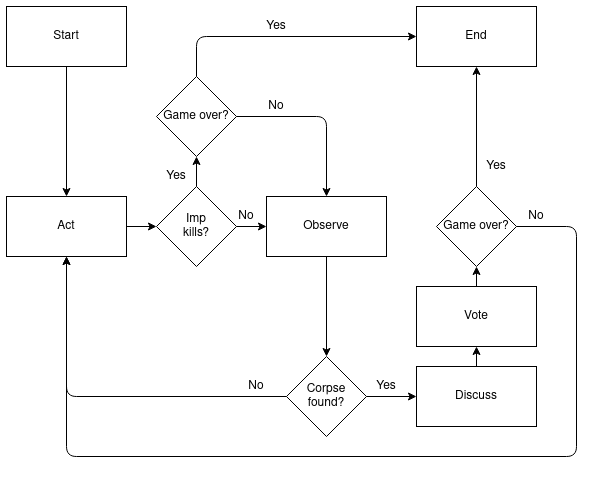

The diagram above was exported from draw.io. Its source (the exported page's mxGraphModel, read from the mxfile embedded in the PNG):
<mxGraphModel dx="813" dy="459" grid="1" gridSize="10" guides="1" tooltips="1" connect="1" arrows="1" fold="1" page="1" pageScale="1" pageWidth="850" pageHeight="1100" math="0" shadow="0">
  <root>
    <mxCell id="0" />
    <mxCell id="1" parent="0" />
    <mxCell id="ClGy_K4lnPdXB99Z1WEq-2" value="Act" style="rounded=0;whiteSpace=wrap;html=1;" vertex="1" parent="1">
      <mxGeometry x="130" y="240" width="120" height="60" as="geometry" />
    </mxCell>
    <mxCell id="ClGy_K4lnPdXB99Z1WEq-3" value="Observe" style="rounded=0;whiteSpace=wrap;html=1;" vertex="1" parent="1">
      <mxGeometry x="390" y="240" width="120" height="60" as="geometry" />
    </mxCell>
    <mxCell id="ClGy_K4lnPdXB99Z1WEq-5" value="Corpse found?" style="rhombus;whiteSpace=wrap;html=1;" vertex="1" parent="1">
      <mxGeometry x="410" y="400" width="80" height="80" as="geometry" />
    </mxCell>
    <mxCell id="ClGy_K4lnPdXB99Z1WEq-7" value="" style="endArrow=classic;html=1;exitX=0.5;exitY=1;exitDx=0;exitDy=0;" edge="1" parent="1" source="ClGy_K4lnPdXB99Z1WEq-3">
      <mxGeometry width="50" height="50" relative="1" as="geometry">
        <mxPoint x="590" y="400" as="sourcePoint" />
        <mxPoint x="450" y="400" as="targetPoint" />
      </mxGeometry>
    </mxCell>
    <mxCell id="ClGy_K4lnPdXB99Z1WEq-8" value="" style="endArrow=classic;html=1;exitX=0;exitY=0.5;exitDx=0;exitDy=0;entryX=0.5;entryY=1;entryDx=0;entryDy=0;" edge="1" parent="1" source="ClGy_K4lnPdXB99Z1WEq-5" target="ClGy_K4lnPdXB99Z1WEq-2">
      <mxGeometry width="50" height="50" relative="1" as="geometry">
        <mxPoint x="440" y="420" as="sourcePoint" />
        <mxPoint x="490" y="370" as="targetPoint" />
        <Array as="points">
          <mxPoint x="190" y="440" />
        </Array>
      </mxGeometry>
    </mxCell>
    <mxCell id="ClGy_K4lnPdXB99Z1WEq-9" value="No" style="text;html=1;strokeColor=none;fillColor=none;align=center;verticalAlign=middle;whiteSpace=wrap;rounded=0;" vertex="1" parent="1">
      <mxGeometry x="360" y="420" width="40" height="20" as="geometry" />
    </mxCell>
    <mxCell id="ClGy_K4lnPdXB99Z1WEq-10" value="Discuss" style="rounded=0;whiteSpace=wrap;html=1;" vertex="1" parent="1">
      <mxGeometry x="540" y="410" width="120" height="60" as="geometry" />
    </mxCell>
    <mxCell id="ClGy_K4lnPdXB99Z1WEq-11" value="" style="endArrow=classic;html=1;exitX=1;exitY=0.5;exitDx=0;exitDy=0;entryX=0;entryY=0.5;entryDx=0;entryDy=0;" edge="1" parent="1" source="ClGy_K4lnPdXB99Z1WEq-5" target="ClGy_K4lnPdXB99Z1WEq-10">
      <mxGeometry width="50" height="50" relative="1" as="geometry">
        <mxPoint x="550" y="390" as="sourcePoint" />
        <mxPoint x="600" y="340" as="targetPoint" />
      </mxGeometry>
    </mxCell>
    <mxCell id="ClGy_K4lnPdXB99Z1WEq-14" value="Imp&lt;br&gt;kills?" style="rhombus;whiteSpace=wrap;html=1;" vertex="1" parent="1">
      <mxGeometry x="280" y="230" width="80" height="80" as="geometry" />
    </mxCell>
    <mxCell id="ClGy_K4lnPdXB99Z1WEq-15" value="" style="endArrow=classic;html=1;exitX=1;exitY=0.5;exitDx=0;exitDy=0;entryX=0;entryY=0.5;entryDx=0;entryDy=0;" edge="1" parent="1" source="ClGy_K4lnPdXB99Z1WEq-2" target="ClGy_K4lnPdXB99Z1WEq-14">
      <mxGeometry width="50" height="50" relative="1" as="geometry">
        <mxPoint x="480" y="390" as="sourcePoint" />
        <mxPoint x="530" y="340" as="targetPoint" />
      </mxGeometry>
    </mxCell>
    <mxCell id="ClGy_K4lnPdXB99Z1WEq-17" value="Game over?" style="rhombus;whiteSpace=wrap;html=1;" vertex="1" parent="1">
      <mxGeometry x="280" y="120" width="80" height="80" as="geometry" />
    </mxCell>
    <mxCell id="ClGy_K4lnPdXB99Z1WEq-18" value="" style="endArrow=classic;html=1;exitX=0.5;exitY=0;exitDx=0;exitDy=0;entryX=0.5;entryY=1;entryDx=0;entryDy=0;" edge="1" parent="1" source="ClGy_K4lnPdXB99Z1WEq-14" target="ClGy_K4lnPdXB99Z1WEq-17">
      <mxGeometry width="50" height="50" relative="1" as="geometry">
        <mxPoint x="320" y="240" as="sourcePoint" />
        <mxPoint x="370" y="190" as="targetPoint" />
      </mxGeometry>
    </mxCell>
    <mxCell id="ClGy_K4lnPdXB99Z1WEq-20" value="Yes" style="text;html=1;strokeColor=none;fillColor=none;align=center;verticalAlign=middle;whiteSpace=wrap;rounded=0;" vertex="1" parent="1">
      <mxGeometry x="280" y="210" width="40" height="20" as="geometry" />
    </mxCell>
    <mxCell id="ClGy_K4lnPdXB99Z1WEq-21" value="" style="endArrow=classic;html=1;entryX=1;entryY=1;entryDx=0;entryDy=0;" edge="1" parent="1" target="ClGy_K4lnPdXB99Z1WEq-22">
      <mxGeometry width="50" height="50" relative="1" as="geometry">
        <mxPoint x="360" y="270" as="sourcePoint" />
        <mxPoint x="410" y="270" as="targetPoint" />
      </mxGeometry>
    </mxCell>
    <mxCell id="ClGy_K4lnPdXB99Z1WEq-22" value="No" style="text;html=1;strokeColor=none;fillColor=none;align=center;verticalAlign=middle;whiteSpace=wrap;rounded=0;" vertex="1" parent="1">
      <mxGeometry x="350" y="250" width="40" height="20" as="geometry" />
    </mxCell>
    <mxCell id="ClGy_K4lnPdXB99Z1WEq-23" value="" style="endArrow=classic;html=1;entryX=0.5;entryY=0;entryDx=0;entryDy=0;" edge="1" parent="1" target="ClGy_K4lnPdXB99Z1WEq-3">
      <mxGeometry width="50" height="50" relative="1" as="geometry">
        <mxPoint x="360" y="160" as="sourcePoint" />
        <mxPoint x="410" y="110" as="targetPoint" />
        <Array as="points">
          <mxPoint x="450" y="160" />
        </Array>
      </mxGeometry>
    </mxCell>
    <mxCell id="ClGy_K4lnPdXB99Z1WEq-24" value="No" style="text;html=1;strokeColor=none;fillColor=none;align=center;verticalAlign=middle;whiteSpace=wrap;rounded=0;" vertex="1" parent="1">
      <mxGeometry x="380" y="140" width="40" height="20" as="geometry" />
    </mxCell>
    <mxCell id="ClGy_K4lnPdXB99Z1WEq-25" value="Vote" style="rounded=0;whiteSpace=wrap;html=1;" vertex="1" parent="1">
      <mxGeometry x="540" y="330" width="120" height="60" as="geometry" />
    </mxCell>
    <mxCell id="ClGy_K4lnPdXB99Z1WEq-27" value="Game over?" style="rhombus;whiteSpace=wrap;html=1;" vertex="1" parent="1">
      <mxGeometry x="560" y="230" width="80" height="80" as="geometry" />
    </mxCell>
    <mxCell id="ClGy_K4lnPdXB99Z1WEq-29" value="" style="endArrow=classic;html=1;exitX=1;exitY=0.5;exitDx=0;exitDy=0;" edge="1" parent="1" source="ClGy_K4lnPdXB99Z1WEq-27">
      <mxGeometry width="50" height="50" relative="1" as="geometry">
        <mxPoint x="740" y="390" as="sourcePoint" />
        <mxPoint x="190" y="300" as="targetPoint" />
        <Array as="points">
          <mxPoint x="700" y="270" />
          <mxPoint x="700" y="500" />
          <mxPoint x="190" y="500" />
        </Array>
      </mxGeometry>
    </mxCell>
    <mxCell id="ClGy_K4lnPdXB99Z1WEq-31" value="" style="endArrow=classic;html=1;exitX=0.5;exitY=0;exitDx=0;exitDy=0;entryX=0.5;entryY=1;entryDx=0;entryDy=0;" edge="1" parent="1" source="ClGy_K4lnPdXB99Z1WEq-10" target="ClGy_K4lnPdXB99Z1WEq-25">
      <mxGeometry width="50" height="50" relative="1" as="geometry">
        <mxPoint x="570" y="380" as="sourcePoint" />
        <mxPoint x="620" y="330" as="targetPoint" />
      </mxGeometry>
    </mxCell>
    <mxCell id="ClGy_K4lnPdXB99Z1WEq-32" value="" style="endArrow=classic;html=1;exitX=0.5;exitY=0;exitDx=0;exitDy=0;entryX=0.5;entryY=1;entryDx=0;entryDy=0;" edge="1" parent="1" source="ClGy_K4lnPdXB99Z1WEq-25" target="ClGy_K4lnPdXB99Z1WEq-27">
      <mxGeometry width="50" height="50" relative="1" as="geometry">
        <mxPoint x="570" y="320" as="sourcePoint" />
        <mxPoint x="620" y="270" as="targetPoint" />
      </mxGeometry>
    </mxCell>
    <mxCell id="ClGy_K4lnPdXB99Z1WEq-33" value="Yes" style="text;html=1;strokeColor=none;fillColor=none;align=center;verticalAlign=middle;whiteSpace=wrap;rounded=0;" vertex="1" parent="1">
      <mxGeometry x="490" y="420" width="40" height="20" as="geometry" />
    </mxCell>
    <mxCell id="ClGy_K4lnPdXB99Z1WEq-36" value="No" style="text;html=1;strokeColor=none;fillColor=none;align=center;verticalAlign=middle;whiteSpace=wrap;rounded=0;" vertex="1" parent="1">
      <mxGeometry x="640" y="250" width="40" height="20" as="geometry" />
    </mxCell>
    <mxCell id="ClGy_K4lnPdXB99Z1WEq-37" value="End" style="rounded=0;whiteSpace=wrap;html=1;" vertex="1" parent="1">
      <mxGeometry x="540" y="50" width="120" height="60" as="geometry" />
    </mxCell>
    <mxCell id="ClGy_K4lnPdXB99Z1WEq-38" value="" style="endArrow=classic;html=1;entryX=0;entryY=0.5;entryDx=0;entryDy=0;" edge="1" parent="1" target="ClGy_K4lnPdXB99Z1WEq-37">
      <mxGeometry width="50" height="50" relative="1" as="geometry">
        <mxPoint x="320" y="120" as="sourcePoint" />
        <mxPoint x="370" y="70" as="targetPoint" />
        <Array as="points">
          <mxPoint x="320" y="80" />
        </Array>
      </mxGeometry>
    </mxCell>
    <mxCell id="ClGy_K4lnPdXB99Z1WEq-39" value="" style="endArrow=classic;html=1;entryX=0.5;entryY=1;entryDx=0;entryDy=0;" edge="1" parent="1" target="ClGy_K4lnPdXB99Z1WEq-37">
      <mxGeometry width="50" height="50" relative="1" as="geometry">
        <mxPoint x="600" y="230" as="sourcePoint" />
        <mxPoint x="650" y="180" as="targetPoint" />
      </mxGeometry>
    </mxCell>
    <mxCell id="ClGy_K4lnPdXB99Z1WEq-41" value="Start" style="rounded=0;whiteSpace=wrap;html=1;" vertex="1" parent="1">
      <mxGeometry x="130" y="50" width="120" height="60" as="geometry" />
    </mxCell>
    <mxCell id="ClGy_K4lnPdXB99Z1WEq-42" value="" style="endArrow=classic;html=1;exitX=0.5;exitY=1;exitDx=0;exitDy=0;" edge="1" parent="1" source="ClGy_K4lnPdXB99Z1WEq-41" target="ClGy_K4lnPdXB99Z1WEq-2">
      <mxGeometry width="50" height="50" relative="1" as="geometry">
        <mxPoint x="180" y="175" as="sourcePoint" />
        <mxPoint x="230" y="125" as="targetPoint" />
      </mxGeometry>
    </mxCell>
    <mxCell id="ClGy_K4lnPdXB99Z1WEq-43" value="Yes" style="text;html=1;strokeColor=none;fillColor=none;align=center;verticalAlign=middle;whiteSpace=wrap;rounded=0;" vertex="1" parent="1">
      <mxGeometry x="380" y="60" width="40" height="20" as="geometry" />
    </mxCell>
    <mxCell id="ClGy_K4lnPdXB99Z1WEq-44" value="Yes" style="text;html=1;strokeColor=none;fillColor=none;align=center;verticalAlign=middle;whiteSpace=wrap;rounded=0;" vertex="1" parent="1">
      <mxGeometry x="600" y="200" width="40" height="20" as="geometry" />
    </mxCell>
  </root>
</mxGraphModel>